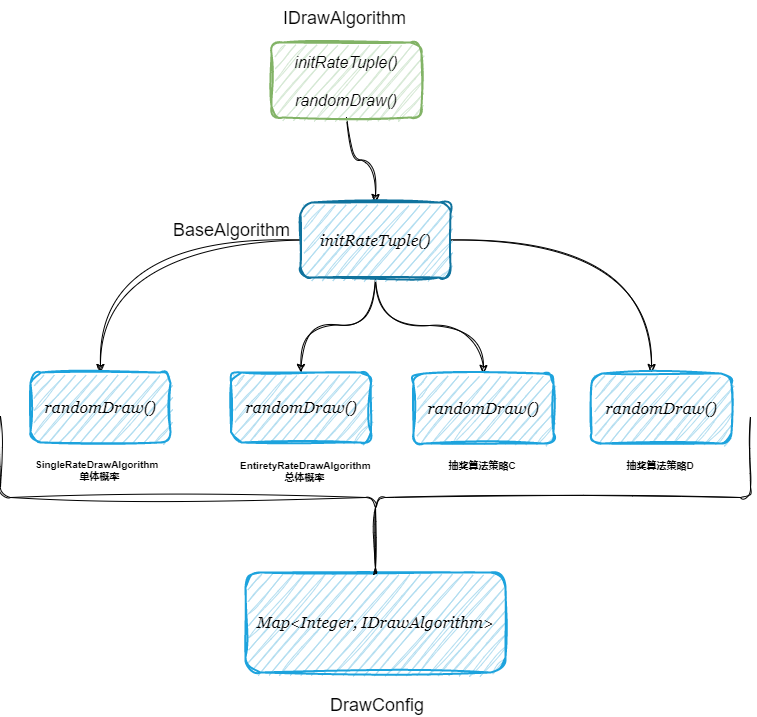

The diagram above was exported from draw.io. Its source (the exported page's mxGraphModel, read from the mxfile embedded in the PNG):
<mxGraphModel dx="1434" dy="756" grid="1" gridSize="10" guides="1" tooltips="1" connect="1" arrows="1" fold="1" page="1" pageScale="1" pageWidth="827" pageHeight="1169" math="0" shadow="0">
  <root>
    <mxCell id="0" />
    <mxCell id="1" parent="0" />
    <mxCell id="EtqaLOlczPFj1NK-kkLn-17" style="edgeStyle=orthogonalEdgeStyle;orthogonalLoop=1;jettySize=auto;html=1;entryX=0.5;entryY=0;entryDx=0;entryDy=0;fontFamily=Helvetica;fontSize=16;fontColor=default;curved=1;sketch=1;curveFitting=1;jiggle=2;" parent="1" source="EtqaLOlczPFj1NK-kkLn-1" target="EtqaLOlczPFj1NK-kkLn-3" edge="1">
      <mxGeometry relative="1" as="geometry" />
    </mxCell>
    <mxCell id="EtqaLOlczPFj1NK-kkLn-1" value="initRateTuple()&#10;&#10;randomDraw()" style="rounded=1;fillColor=#d5e8d4;strokeColor=#82b366;strokeWidth=2;glass=0;shadow=0;perimeterSpacing=0;fillStyle=auto;fontFamily=Helvetica;fontSize=16;fontColor=#030303;sketch=1;curveFitting=1;jiggle=2;fontStyle=2" parent="1" vertex="1">
      <mxGeometry x="310" y="90" width="150" height="75" as="geometry" />
    </mxCell>
    <mxCell id="EtqaLOlczPFj1NK-kkLn-2" value="IDrawAlgorithm" style="text;labelBackgroundColor=none;fontSize=18;fontStyle=0;fontColor=#030303;fontFamily=Helvetica;rounded=1;sketch=1;curveFitting=1;jiggle=2;" parent="1" vertex="1">
      <mxGeometry x="320" y="48" width="113" height="30" as="geometry" />
    </mxCell>
    <mxCell id="EtqaLOlczPFj1NK-kkLn-15" style="edgeStyle=orthogonalEdgeStyle;orthogonalLoop=1;jettySize=auto;html=1;fontFamily=Helvetica;fontSize=16;fontColor=default;sketch=1;curveFitting=1;jiggle=2;curved=1;" parent="1" source="EtqaLOlczPFj1NK-kkLn-3" target="EtqaLOlczPFj1NK-kkLn-14" edge="1">
      <mxGeometry relative="1" as="geometry" />
    </mxCell>
    <mxCell id="Yg1w4UYo1CAldOKriXo6-3" style="edgeStyle=orthogonalEdgeStyle;orthogonalLoop=1;jettySize=auto;html=1;fontFamily=Helvetica;fontSize=16;fontColor=default;sketch=1;curveFitting=1;jiggle=2;curved=1;entryX=0.5;entryY=0;entryDx=0;entryDy=0;" parent="1" source="EtqaLOlczPFj1NK-kkLn-3" target="Yg1w4UYo1CAldOKriXo6-4" edge="1">
      <mxGeometry relative="1" as="geometry">
        <mxPoint x="524.9999999999998" y="414.9999999999999" as="targetPoint" />
      </mxGeometry>
    </mxCell>
    <mxCell id="Yg1w4UYo1CAldOKriXo6-14" style="edgeStyle=orthogonalEdgeStyle;orthogonalLoop=1;jettySize=auto;html=1;entryX=0.5;entryY=0;entryDx=0;entryDy=0;fontFamily=Helvetica;fontSize=16;fontColor=default;curved=1;sketch=1;curveFitting=1;jiggle=2;" parent="1" source="EtqaLOlczPFj1NK-kkLn-3" target="Yg1w4UYo1CAldOKriXo6-10" edge="1">
      <mxGeometry relative="1" as="geometry" />
    </mxCell>
    <mxCell id="Yg1w4UYo1CAldOKriXo6-15" style="edgeStyle=orthogonalEdgeStyle;orthogonalLoop=1;jettySize=auto;html=1;fontFamily=Helvetica;fontSize=16;fontColor=default;entryX=0.429;entryY=-0.014;entryDx=0;entryDy=0;entryPerimeter=0;curved=1;sketch=1;curveFitting=1;jiggle=2;" parent="1" source="EtqaLOlczPFj1NK-kkLn-3" target="Yg1w4UYo1CAldOKriXo6-13" edge="1">
      <mxGeometry relative="1" as="geometry">
        <mxPoint x="689.9999999999998" y="410" as="targetPoint" />
      </mxGeometry>
    </mxCell>
    <mxCell id="EtqaLOlczPFj1NK-kkLn-3" value="initRateTuple()" style="whiteSpace=wrap;fontSize=16;fontFamily=Georgia;rounded=1;strokeWidth=2;glass=0;shadow=0;fillStyle=auto;sketch=1;curveFitting=1;jiggle=2;fillColor=#b1ddf0;strokeColor=#10739e;aspect=fixed;verticalAlign=middle;fontStyle=2" parent="1" vertex="1">
      <mxGeometry x="339" y="250" width="150" height="75" as="geometry" />
    </mxCell>
    <mxCell id="EtqaLOlczPFj1NK-kkLn-6" value="BaseAlgorithm" style="text;labelBackgroundColor=none;fontSize=18;fontStyle=0;fontColor=#030303;fontFamily=Helvetica;rounded=1;sketch=1;curveFitting=1;jiggle=2;" parent="1" vertex="1">
      <mxGeometry x="210" y="260" width="113" height="30" as="geometry" />
    </mxCell>
    <mxCell id="Yg1w4UYo1CAldOKriXo6-6" value="" style="group" parent="1" vertex="1" connectable="0">
      <mxGeometry x="269.5" y="420" width="144.5" height="121" as="geometry" />
    </mxCell>
    <mxCell id="Yg1w4UYo1CAldOKriXo6-2" value="EntiretyRateDrawAlgorithm&#10;                总体概率" style="text;fontSize=10;fontFamily=Helvetica;fontColor=default;fontStyle=1;align=left;" parent="Yg1w4UYo1CAldOKriXo6-6" vertex="1">
      <mxGeometry x="7.5" y="81" width="137" height="40" as="geometry" />
    </mxCell>
    <mxCell id="Yg1w4UYo1CAldOKriXo6-4" value="randomDraw()" style="whiteSpace=wrap;fontSize=16;fontFamily=Georgia;rounded=1;strokeWidth=2;glass=0;shadow=0;fillStyle=auto;sketch=1;curveFitting=1;jiggle=2;fillColor=#b1ddf0;strokeColor=#1DA3DD;aspect=fixed;verticalAlign=middle;fontStyle=2" parent="Yg1w4UYo1CAldOKriXo6-6" vertex="1">
      <mxGeometry width="140" height="70" as="geometry" />
    </mxCell>
    <mxCell id="Yg1w4UYo1CAldOKriXo6-7" value="" style="group" parent="1" vertex="1" connectable="0">
      <mxGeometry x="69" y="420" width="140" height="120" as="geometry" />
    </mxCell>
    <mxCell id="EtqaLOlczPFj1NK-kkLn-14" value="randomDraw()" style="whiteSpace=wrap;fontSize=16;fontFamily=Georgia;rounded=1;strokeWidth=2;glass=0;shadow=0;fillStyle=auto;sketch=1;curveFitting=1;jiggle=2;fillColor=#b1ddf0;strokeColor=#1DA3DD;aspect=fixed;verticalAlign=middle;fontStyle=2" parent="Yg1w4UYo1CAldOKriXo6-7" vertex="1">
      <mxGeometry width="140" height="70" as="geometry" />
    </mxCell>
    <mxCell id="EtqaLOlczPFj1NK-kkLn-18" value="SingleRateDrawAlgorithm&#10;                单体概率" style="text;fontSize=10;fontFamily=Helvetica;fontColor=default;fontStyle=1;align=left;" parent="Yg1w4UYo1CAldOKriXo6-7" vertex="1">
      <mxGeometry x="3" y="80" width="137" height="40" as="geometry" />
    </mxCell>
    <mxCell id="Yg1w4UYo1CAldOKriXo6-8" value="" style="group" parent="1" vertex="1" connectable="0">
      <mxGeometry x="452" y="421" width="144.5" height="121" as="geometry" />
    </mxCell>
    <mxCell id="Yg1w4UYo1CAldOKriXo6-9" value="&#10;  抽奖算法策略C" style="text;fontSize=10;fontFamily=Helvetica;fontColor=default;fontStyle=1;align=left;movable=1;resizable=1;rotatable=1;deletable=1;editable=1;locked=0;connectable=1;" parent="Yg1w4UYo1CAldOKriXo6-8" vertex="1">
      <mxGeometry x="28" y="68" width="137" height="40" as="geometry" />
    </mxCell>
    <mxCell id="Yg1w4UYo1CAldOKriXo6-10" value="randomDraw()" style="whiteSpace=wrap;fontSize=16;fontFamily=Georgia;rounded=1;strokeWidth=2;glass=0;shadow=0;fillStyle=auto;sketch=1;curveFitting=1;jiggle=2;fillColor=#b1ddf0;strokeColor=#1DA3DD;aspect=fixed;verticalAlign=middle;fontStyle=2" parent="Yg1w4UYo1CAldOKriXo6-8" vertex="1">
      <mxGeometry width="140" height="70" as="geometry" />
    </mxCell>
    <mxCell id="Yg1w4UYo1CAldOKriXo6-11" value="" style="group" parent="1" vertex="1" connectable="0">
      <mxGeometry x="630" y="421" width="144.5" height="121" as="geometry" />
    </mxCell>
    <mxCell id="Yg1w4UYo1CAldOKriXo6-12" value="&#10;  抽奖算法策略D" style="text;fontSize=10;fontFamily=Helvetica;fontColor=default;fontStyle=1;align=left;movable=1;resizable=1;rotatable=1;deletable=1;editable=1;locked=0;connectable=1;" parent="Yg1w4UYo1CAldOKriXo6-11" vertex="1">
      <mxGeometry x="28" y="68" width="137" height="40" as="geometry" />
    </mxCell>
    <mxCell id="Yg1w4UYo1CAldOKriXo6-13" value="randomDraw()" style="whiteSpace=wrap;fontSize=16;fontFamily=Georgia;rounded=1;strokeWidth=2;glass=0;shadow=0;fillStyle=auto;sketch=1;curveFitting=1;jiggle=2;fillColor=#b1ddf0;strokeColor=#1DA3DD;aspect=fixed;verticalAlign=middle;fontStyle=2" parent="Yg1w4UYo1CAldOKriXo6-11" vertex="1">
      <mxGeometry width="140" height="70" as="geometry" />
    </mxCell>
    <mxCell id="BrMQjHgiBld8e38OMtpu-1" value="Map&lt;Integer, IDrawAlgorithm&gt;" style="whiteSpace=wrap;fontSize=16;fontFamily=Georgia;rounded=1;strokeWidth=2;glass=0;shadow=0;fillStyle=auto;sketch=1;curveFitting=1;jiggle=2;fillColor=#b1ddf0;strokeColor=#1DA3DD;verticalAlign=middle;fontStyle=2" parent="1" vertex="1">
      <mxGeometry x="284" y="620" width="260" height="100" as="geometry" />
    </mxCell>
    <mxCell id="BrMQjHgiBld8e38OMtpu-3" value="DrawConfig" style="text;labelBackgroundColor=none;fontSize=18;fontStyle=0;fontColor=#030303;fontFamily=Helvetica;rounded=1;sketch=1;curveFitting=1;jiggle=2;" parent="1" vertex="1">
      <mxGeometry x="367" y="735" width="113" height="30" as="geometry" />
    </mxCell>
    <mxCell id="t_R-sLnwQio4gtJgt2g6-3" value="" style="shape=curlyBracket;whiteSpace=wrap;html=1;rounded=1;labelPosition=left;verticalLabelPosition=middle;align=right;verticalAlign=middle;rotation=-90;sketch=1;curveFitting=1;jiggle=2;" vertex="1" parent="1">
      <mxGeometry x="333" y="170" width="162" height="750" as="geometry" />
    </mxCell>
  </root>
</mxGraphModel>